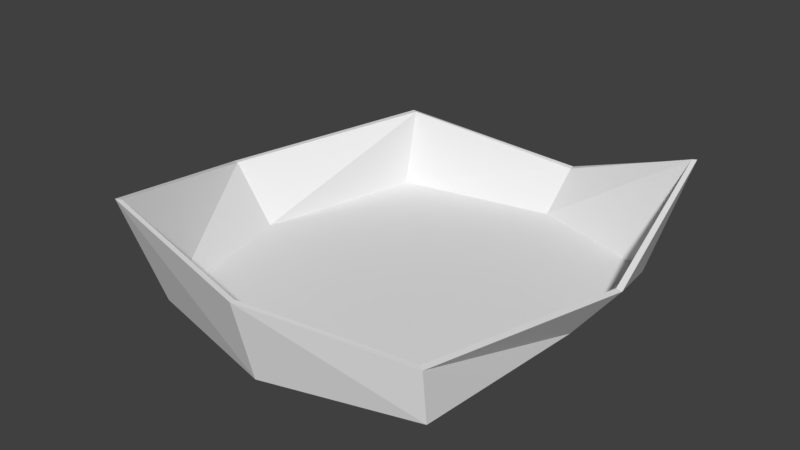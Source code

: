 # Source: AA_gun_wreckage.blend  (saved by Blender 2.77.0; exported with 4.5.12 LTS)
import bpy
from mathutils import Matrix  # noqa: F401  (used for matrix-valued properties, if any)

bpy.ops.wm.read_factory_settings(use_empty=True)
scene = bpy.context.scene
scene.name = 'Scene'

# ---- collections
col_collection_1 = bpy.data.collections.new('Collection 1'); scene.collection.children.link(col_collection_1)

# ---- materials (node trees are filled in below, after node groups)
mat_material = bpy.data.materials.new('Material')
mat_material.alpha_threshold = 0.0
mat_material.use_transparent_shadow = False
mat_material.roughness = 0.5
mat_material.line_color = (0.0, 0.0, 0.0, 1.0)

# ---- material node trees

# ---- world
world_world = bpy.data.worlds.new('World'); scene.world = world_world
world_world.color = (0.05088, 0.05088, 0.05088)
world_world.use_sun_shadow = False
world_world.sun_shadow_jitter_overblur = 0.0
world_world.cycles.sampling_method = 'MANUAL'

# ---- meshes
me_cube = bpy.data.meshes.new('Cube')
me_cube.from_pydata([(1.075, 1.156, 0.0), (1.006, -1.057, 0.0), (-1.058, -1.097, 0.0), (-1.032, 1.211, 0.0), (1.203, 1.415, 0.7619), (0.9748, -1.078, 0.3791), (-1.192, -1.26, 0.7271), (-0.9893, 1.307, 0.5735), (1.234, 1.428, 0.7644), (1.011, -1.104, 0.374), (-1.027, 1.326, 0.5735), (-1.226, -1.284, 0.7307), (1.046, 1.146, 0.02642), (0.9697, -1.031, 0.02642), (-0.9961, 1.196, 0.02642), (-1.029, -1.077, 0.02642), (0.1393, 1.448, 0.0), (0.0, -1.351, 0.0), (0.2099, 1.635, 0.3517), (-5.364e-07, -1.492, 0.5735), (0.2118, 1.6, 0.348), (-4.768e-07, -1.456, 0.5735), (0.1445, 1.426, 0.02642), (-4.768e-07, -1.323, 0.02642), (1.112, 0.197, 0.0), (-1.302, 0.008505, 0.0), (1.384, 0.2843, 0.3575), (-1.623, 0.0139, 0.4253), (1.341, 0.2869, 0.3627), (-1.58, 0.01418, 0.4282), (1.077, 0.2057, 0.02642), (-1.275, 0.009248, 0.02642), (-0.04888, 0.05494, 0.02642), (-0.04674, 0.05275, 0.0)], [], [(33, 17, 2, 25), (29, 6, 15, 31), (24, 26, 9, 1), (17, 19, 11, 2), (25, 27, 10, 3), (18, 16, 3, 10), (28, 5, 9, 26), (20, 4, 8, 18), (21, 6, 11, 19), (29, 7, 10, 27), (32, 31, 15, 23), (20, 7, 14, 22), (21, 5, 13, 23), (28, 4, 12, 30), (6, 21, 23, 15), (4, 20, 22, 12), (30, 32, 23, 13), (5, 21, 19, 9), (7, 20, 18, 10), (8, 0, 16, 18), (1, 9, 19, 17), (24, 1, 17, 33), (0, 24, 33, 16), (12, 22, 32, 30), (5, 28, 30, 13), (22, 14, 31, 32), (6, 29, 27, 11), (4, 28, 26, 8), (2, 11, 27, 25), (0, 8, 26, 24), (7, 29, 31, 14), (16, 33, 25, 3)])
me_cube.materials.append(mat_material)
me_cube.use_remesh_preserve_volume = False
me_cube.use_remesh_preserve_attributes = False
me_cube.use_mirror_vertex_groups = False
me_cube.update()

# ---- objects
ob_aa_gun_turret_wreckage = bpy.data.objects.new('AA gun turret wreckage', me_cube)

# ---- transforms, parenting, visibility, modifiers, constraints
ob_aa_gun_turret_wreckage.location = (0.0, 0.0, 0.0)
ob_aa_gun_turret_wreckage.lock_rotations_4d = False
ob_aa_gun_turret_wreckage.empty_display_type = 'ARROWS'
ob_aa_gun_turret_wreckage.lineart.crease_threshold = 0.0

# ---- collection membership
col_collection_1.objects.link(ob_aa_gun_turret_wreckage)

# ---- scene / render settings (as saved in the file)
scene.frame_start = 1; scene.frame_end = 250; scene.frame_set(1)
scene.render.engine = 'BLENDER_EEVEE_NEXT'
scene.render.resolution_percentage = 50
scene.render.dither_intensity = 0.0
scene.cycles.use_denoising = False
scene.cycles.samples = 128
scene.cycles.sampling_pattern = 'TABULATED_SOBOL'
scene.cycles.light_sampling_threshold = 0.0
scene.cycles.use_adaptive_sampling = False
scene.cycles.use_light_tree = False
scene.cycles.blur_glossy = 0.0
scene.cycles.sample_clamp_indirect = 0.0
scene.view_settings.view_transform = 'Standard'
bpy.context.view_layer.update()

# ---- added for rendering (the .blend has no active camera and no usable light): camera, sun
cam_auto = bpy.data.cameras.new('AutoCamera')
cam_auto.lens = 50.0
cam_auto.sensor_width = 36.0
cam_auto.clip_end = 1000.0
ob_auto_camera = bpy.data.objects.new('AutoCamera', cam_auto)
scene.collection.objects.link(ob_auto_camera)
ob_auto_camera.location = (3.95572, -4.81895, 3.6427)
ob_auto_camera.rotation_euler = (1.09748, -7.21219e-08, 0.694738)
scene.camera = ob_auto_camera
light_auto_sun = bpy.data.lights.new('AutoSun', 'SUN')
light_auto_sun.energy = 3.0
light_auto_sun.angle = 0.0523599
ob_auto_sun = bpy.data.objects.new('AutoSun', light_auto_sun)
scene.collection.objects.link(ob_auto_sun)
ob_auto_sun.rotation_euler = (0.872665, 0.174533, 0.523599)
bpy.context.view_layer.update()
